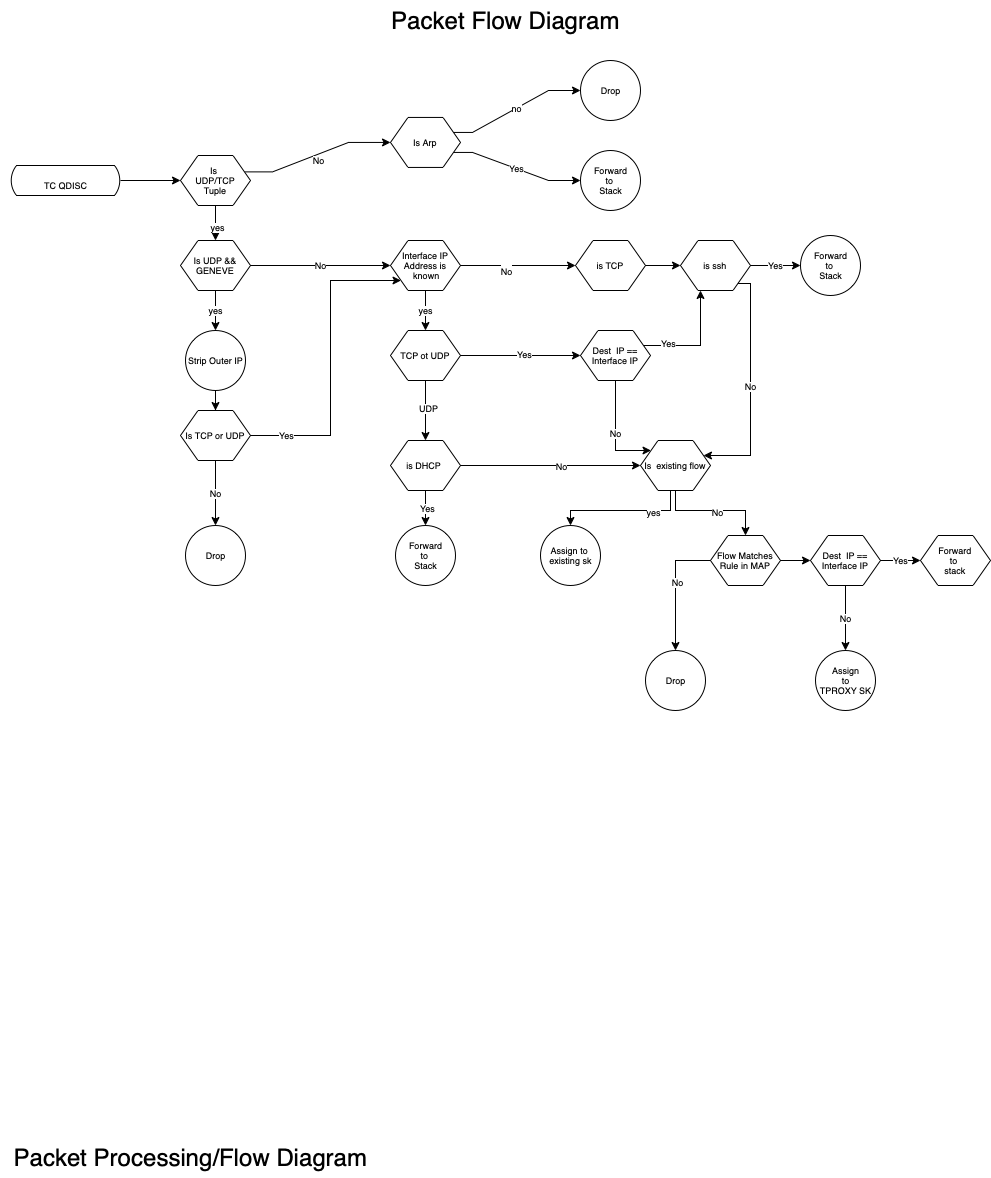

The diagram above was exported from draw.io. Its source (the exported page's mxGraphModel, read from the mxfile embedded in the PNG):
<mxGraphModel dx="1271" dy="747" grid="1" gridSize="10" guides="1" tooltips="1" connect="1" arrows="1" fold="1" page="1" pageScale="1" pageWidth="1100" pageHeight="850" background="none" math="0" shadow="0">
  <root>
    <mxCell id="0" />
    <mxCell id="1" parent="0" />
    <mxCell id="krVrn_JlVL3nMtogHJc7-12" value="&lt;font style=&quot;font-size: 24px;&quot;&gt;Packet Processing/Flow Diagram&lt;/font&gt;" style="text;html=1;resizable=0;autosize=1;align=center;verticalAlign=middle;points=[];fillColor=none;strokeColor=none;rounded=0;" vertex="1" parent="1">
      <mxGeometry y="1137" width="380" height="40" as="geometry" />
    </mxCell>
    <mxCell id="krVrn_JlVL3nMtogHJc7-76" value="" style="edgeStyle=orthogonalEdgeStyle;rounded=0;orthogonalLoop=1;jettySize=auto;html=1;fontSize=9;" edge="1" parent="1" source="krVrn_JlVL3nMtogHJc7-13" target="krVrn_JlVL3nMtogHJc7-21">
      <mxGeometry relative="1" as="geometry" />
    </mxCell>
    <mxCell id="krVrn_JlVL3nMtogHJc7-13" value="&lt;span style=&quot;font-size: 9px;&quot;&gt;TC QDISC&lt;/span&gt;" style="html=1;dashed=0;whitespace=wrap;shape=mxgraph.dfd.loop;fontSize=24;" vertex="1" parent="1">
      <mxGeometry x="10" y="164.99888888888893" width="110" height="30" as="geometry" />
    </mxCell>
    <mxCell id="krVrn_JlVL3nMtogHJc7-39" value="" style="edgeStyle=orthogonalEdgeStyle;rounded=0;orthogonalLoop=1;jettySize=auto;html=1;fontSize=9;noEdgeStyle=1;orthogonal=1;" edge="1" parent="1" source="krVrn_JlVL3nMtogHJc7-21" target="krVrn_JlVL3nMtogHJc7-29">
      <mxGeometry relative="1" as="geometry">
        <Array as="points">
          <mxPoint x="272" y="171.3888888888889" />
          <mxPoint x="348" y="141.94444444444446" />
        </Array>
      </mxGeometry>
    </mxCell>
    <mxCell id="krVrn_JlVL3nMtogHJc7-44" value="No" style="edgeLabel;html=1;align=center;verticalAlign=middle;resizable=0;points=[];fontSize=9;" vertex="1" connectable="0" parent="krVrn_JlVL3nMtogHJc7-39">
      <mxGeometry x="-0.5393" relative="1" as="geometry">
        <mxPoint x="39" y="-9" as="offset" />
      </mxGeometry>
    </mxCell>
    <mxCell id="krVrn_JlVL3nMtogHJc7-92" value="" style="edgeStyle=orthogonalEdgeStyle;rounded=0;orthogonalLoop=1;jettySize=auto;html=1;fontSize=9;" edge="1" parent="1" source="krVrn_JlVL3nMtogHJc7-21" target="krVrn_JlVL3nMtogHJc7-91">
      <mxGeometry relative="1" as="geometry" />
    </mxCell>
    <mxCell id="krVrn_JlVL3nMtogHJc7-93" value="yes" style="edgeLabel;html=1;align=center;verticalAlign=middle;resizable=0;points=[];fontSize=9;" vertex="1" connectable="0" parent="krVrn_JlVL3nMtogHJc7-92">
      <mxGeometry x="0.3604" y="1" relative="1" as="geometry">
        <mxPoint as="offset" />
      </mxGeometry>
    </mxCell>
    <mxCell id="krVrn_JlVL3nMtogHJc7-21" value="Is &lt;br&gt;UDP/TCP &lt;br&gt;Tuple" style="shape=hexagon;perimeter=hexagonPerimeter2;whiteSpace=wrap;html=1;size=0.25;fontSize=9;" vertex="1" parent="1">
      <mxGeometry x="180" y="155" width="70" height="50" as="geometry" />
    </mxCell>
    <mxCell id="krVrn_JlVL3nMtogHJc7-37" value="no" style="edgeStyle=orthogonalEdgeStyle;rounded=0;orthogonalLoop=1;jettySize=auto;html=1;fontSize=9;noEdgeStyle=1;orthogonal=1;" edge="1" parent="1" source="krVrn_JlVL3nMtogHJc7-29" target="krVrn_JlVL3nMtogHJc7-35">
      <mxGeometry relative="1" as="geometry">
        <Array as="points">
          <mxPoint x="472" y="131.94444444444446" />
          <mxPoint x="548" y="90" />
        </Array>
      </mxGeometry>
    </mxCell>
    <mxCell id="krVrn_JlVL3nMtogHJc7-43" value="Yes" style="edgeStyle=orthogonalEdgeStyle;rounded=0;orthogonalLoop=1;jettySize=auto;html=1;fontSize=9;noEdgeStyle=1;orthogonal=1;" edge="1" parent="1" source="krVrn_JlVL3nMtogHJc7-29" target="krVrn_JlVL3nMtogHJc7-42">
      <mxGeometry relative="1" as="geometry">
        <Array as="points">
          <mxPoint x="472" y="151.94444444444446" />
          <mxPoint x="548" y="180" />
        </Array>
      </mxGeometry>
    </mxCell>
    <mxCell id="krVrn_JlVL3nMtogHJc7-29" value="Is Arp" style="shape=hexagon;perimeter=hexagonPerimeter2;whiteSpace=wrap;html=1;size=0.25;fontSize=9;" vertex="1" parent="1">
      <mxGeometry x="390" y="116.94" width="70" height="50" as="geometry" />
    </mxCell>
    <mxCell id="krVrn_JlVL3nMtogHJc7-35" value="Drop" style="shape=ellipse;html=1;dashed=0;whitespace=wrap;aspect=fixed;perimeter=ellipsePerimeter;fontSize=9;" vertex="1" parent="1">
      <mxGeometry x="580" y="60" width="60" height="60" as="geometry" />
    </mxCell>
    <mxCell id="krVrn_JlVL3nMtogHJc7-42" value="Forward &lt;br&gt;to &lt;br&gt;Stack" style="shape=ellipse;html=1;dashed=0;whitespace=wrap;aspect=fixed;perimeter=ellipsePerimeter;fontSize=9;" vertex="1" parent="1">
      <mxGeometry x="580" y="150" width="60" height="60" as="geometry" />
    </mxCell>
    <mxCell id="krVrn_JlVL3nMtogHJc7-77" value="" style="edgeStyle=orthogonalEdgeStyle;rounded=0;orthogonalLoop=1;jettySize=auto;html=1;fontSize=9;" edge="1" parent="1" source="krVrn_JlVL3nMtogHJc7-46" target="krVrn_JlVL3nMtogHJc7-52">
      <mxGeometry relative="1" as="geometry" />
    </mxCell>
    <mxCell id="krVrn_JlVL3nMtogHJc7-84" value="Yes" style="edgeLabel;html=1;align=center;verticalAlign=middle;resizable=0;points=[];fontSize=9;" vertex="1" connectable="0" parent="krVrn_JlVL3nMtogHJc7-77">
      <mxGeometry x="-0.233" y="1" relative="1" as="geometry">
        <mxPoint as="offset" />
      </mxGeometry>
    </mxCell>
    <mxCell id="krVrn_JlVL3nMtogHJc7-87" value="" style="edgeStyle=orthogonalEdgeStyle;rounded=0;orthogonalLoop=1;jettySize=auto;html=1;fontSize=9;" edge="1" parent="1" source="krVrn_JlVL3nMtogHJc7-46" target="krVrn_JlVL3nMtogHJc7-82">
      <mxGeometry relative="1" as="geometry" />
    </mxCell>
    <mxCell id="krVrn_JlVL3nMtogHJc7-88" value="No" style="edgeLabel;html=1;align=center;verticalAlign=middle;resizable=0;points=[];fontSize=9;" vertex="1" connectable="0" parent="krVrn_JlVL3nMtogHJc7-87">
      <mxGeometry x="0.1077" relative="1" as="geometry">
        <mxPoint as="offset" />
      </mxGeometry>
    </mxCell>
    <mxCell id="krVrn_JlVL3nMtogHJc7-46" value="is DHCP&amp;nbsp;" style="shape=hexagon;perimeter=hexagonPerimeter2;whiteSpace=wrap;html=1;size=0.25;fontSize=9;" vertex="1" parent="1">
      <mxGeometry x="390" y="440" width="70" height="50" as="geometry" />
    </mxCell>
    <mxCell id="krVrn_JlVL3nMtogHJc7-74" value="" style="edgeStyle=orthogonalEdgeStyle;rounded=0;orthogonalLoop=1;jettySize=auto;html=1;fontSize=9;" edge="1" parent="1" source="krVrn_JlVL3nMtogHJc7-48" target="krVrn_JlVL3nMtogHJc7-46">
      <mxGeometry relative="1" as="geometry" />
    </mxCell>
    <mxCell id="krVrn_JlVL3nMtogHJc7-75" value="UDP" style="edgeLabel;html=1;align=center;verticalAlign=middle;resizable=0;points=[];fontSize=9;" vertex="1" connectable="0" parent="krVrn_JlVL3nMtogHJc7-74">
      <mxGeometry x="-0.0857" y="2" relative="1" as="geometry">
        <mxPoint as="offset" />
      </mxGeometry>
    </mxCell>
    <mxCell id="krVrn_JlVL3nMtogHJc7-79" value="" style="edgeStyle=orthogonalEdgeStyle;rounded=0;orthogonalLoop=1;jettySize=auto;html=1;fontSize=9;" edge="1" parent="1" source="krVrn_JlVL3nMtogHJc7-48" target="krVrn_JlVL3nMtogHJc7-78">
      <mxGeometry relative="1" as="geometry" />
    </mxCell>
    <mxCell id="krVrn_JlVL3nMtogHJc7-86" value="Yes" style="edgeLabel;html=1;align=center;verticalAlign=middle;resizable=0;points=[];fontSize=9;" vertex="1" connectable="0" parent="krVrn_JlVL3nMtogHJc7-79">
      <mxGeometry x="0.05" y="2" relative="1" as="geometry">
        <mxPoint as="offset" />
      </mxGeometry>
    </mxCell>
    <mxCell id="krVrn_JlVL3nMtogHJc7-48" value="TCP ot UDP" style="shape=hexagon;perimeter=hexagonPerimeter2;whiteSpace=wrap;html=1;size=0.25;fontSize=9;" vertex="1" parent="1">
      <mxGeometry x="390" y="330" width="70" height="50" as="geometry" />
    </mxCell>
    <mxCell id="krVrn_JlVL3nMtogHJc7-52" value="Forward &lt;br&gt;to &lt;br&gt;Stack" style="shape=ellipse;html=1;dashed=0;whitespace=wrap;aspect=fixed;perimeter=ellipsePerimeter;fontSize=9;" vertex="1" parent="1">
      <mxGeometry x="395" y="525" width="60" height="60" as="geometry" />
    </mxCell>
    <mxCell id="krVrn_JlVL3nMtogHJc7-73" value="yes" style="edgeStyle=orthogonalEdgeStyle;rounded=0;orthogonalLoop=1;jettySize=auto;html=1;fontSize=9;" edge="1" parent="1" source="krVrn_JlVL3nMtogHJc7-58" target="krVrn_JlVL3nMtogHJc7-48">
      <mxGeometry relative="1" as="geometry">
        <Array as="points">
          <mxPoint x="425" y="365" />
        </Array>
      </mxGeometry>
    </mxCell>
    <mxCell id="krVrn_JlVL3nMtogHJc7-90" value="" style="edgeStyle=orthogonalEdgeStyle;rounded=0;orthogonalLoop=1;jettySize=auto;html=1;fontSize=9;" edge="1" parent="1" source="krVrn_JlVL3nMtogHJc7-58" target="krVrn_JlVL3nMtogHJc7-68">
      <mxGeometry relative="1" as="geometry" />
    </mxCell>
    <mxCell id="krVrn_JlVL3nMtogHJc7-119" value="&lt;font style=&quot;font-size: 9px;&quot;&gt;No&lt;br&gt;&lt;/font&gt;" style="edgeLabel;html=1;align=center;verticalAlign=middle;resizable=0;points=[];fontSize=24;" vertex="1" connectable="0" parent="krVrn_JlVL3nMtogHJc7-90">
      <mxGeometry x="-0.2174" relative="1" as="geometry">
        <mxPoint as="offset" />
      </mxGeometry>
    </mxCell>
    <mxCell id="krVrn_JlVL3nMtogHJc7-58" value="Interface IP Address is&lt;br&gt;&amp;nbsp;known" style="shape=hexagon;perimeter=hexagonPerimeter2;whiteSpace=wrap;html=1;size=0.25;fontSize=9;" vertex="1" parent="1">
      <mxGeometry x="390" y="240" width="70" height="50" as="geometry" />
    </mxCell>
    <mxCell id="krVrn_JlVL3nMtogHJc7-72" value="Yes" style="edgeStyle=orthogonalEdgeStyle;rounded=0;orthogonalLoop=1;jettySize=auto;html=1;fontSize=9;" edge="1" parent="1" source="krVrn_JlVL3nMtogHJc7-62" target="krVrn_JlVL3nMtogHJc7-65">
      <mxGeometry relative="1" as="geometry" />
    </mxCell>
    <mxCell id="krVrn_JlVL3nMtogHJc7-83" value="No" style="edgeStyle=orthogonalEdgeStyle;rounded=0;orthogonalLoop=1;jettySize=auto;html=1;fontSize=9;entryX=1;entryY=0.25;entryDx=0;entryDy=0;exitX=0.814;exitY=0.86;exitDx=0;exitDy=0;exitPerimeter=0;" edge="1" parent="1" source="krVrn_JlVL3nMtogHJc7-62" target="krVrn_JlVL3nMtogHJc7-82">
      <mxGeometry relative="1" as="geometry">
        <Array as="points">
          <mxPoint x="750" y="283" />
          <mxPoint x="750" y="455" />
        </Array>
      </mxGeometry>
    </mxCell>
    <mxCell id="krVrn_JlVL3nMtogHJc7-62" value="is ssh" style="shape=hexagon;perimeter=hexagonPerimeter2;whiteSpace=wrap;html=1;size=0.25;fontSize=9;" vertex="1" parent="1">
      <mxGeometry x="680" y="240" width="70" height="50" as="geometry" />
    </mxCell>
    <mxCell id="krVrn_JlVL3nMtogHJc7-65" value="Forward &lt;br&gt;to &lt;br&gt;Stack" style="shape=ellipse;html=1;dashed=0;whitespace=wrap;aspect=fixed;perimeter=ellipsePerimeter;fontSize=9;" vertex="1" parent="1">
      <mxGeometry x="800" y="235" width="60" height="60" as="geometry" />
    </mxCell>
    <mxCell id="krVrn_JlVL3nMtogHJc7-71" value="" style="edgeStyle=orthogonalEdgeStyle;rounded=0;orthogonalLoop=1;jettySize=auto;html=1;fontSize=9;" edge="1" parent="1" source="krVrn_JlVL3nMtogHJc7-68" target="krVrn_JlVL3nMtogHJc7-62">
      <mxGeometry relative="1" as="geometry" />
    </mxCell>
    <mxCell id="krVrn_JlVL3nMtogHJc7-68" value="is TCP" style="shape=hexagon;perimeter=hexagonPerimeter2;whiteSpace=wrap;html=1;size=0.25;fontSize=9;" vertex="1" parent="1">
      <mxGeometry x="575" y="240" width="70" height="50" as="geometry" />
    </mxCell>
    <mxCell id="krVrn_JlVL3nMtogHJc7-80" value="" style="edgeStyle=orthogonalEdgeStyle;rounded=0;orthogonalLoop=1;jettySize=auto;html=1;fontSize=9;" edge="1" parent="1" source="krVrn_JlVL3nMtogHJc7-78" target="krVrn_JlVL3nMtogHJc7-62">
      <mxGeometry relative="1" as="geometry">
        <Array as="points">
          <mxPoint x="700" y="345" />
        </Array>
      </mxGeometry>
    </mxCell>
    <mxCell id="krVrn_JlVL3nMtogHJc7-81" value="Yes" style="edgeLabel;html=1;align=center;verticalAlign=middle;resizable=0;points=[];fontSize=9;" vertex="1" connectable="0" parent="krVrn_JlVL3nMtogHJc7-80">
      <mxGeometry x="0.08" relative="1" as="geometry">
        <mxPoint x="-33" as="offset" />
      </mxGeometry>
    </mxCell>
    <mxCell id="krVrn_JlVL3nMtogHJc7-85" value="No" style="edgeStyle=orthogonalEdgeStyle;rounded=0;orthogonalLoop=1;jettySize=auto;html=1;fontSize=9;" edge="1" parent="1" source="krVrn_JlVL3nMtogHJc7-78" target="krVrn_JlVL3nMtogHJc7-82">
      <mxGeometry relative="1" as="geometry">
        <Array as="points">
          <mxPoint x="615" y="450" />
        </Array>
      </mxGeometry>
    </mxCell>
    <mxCell id="krVrn_JlVL3nMtogHJc7-78" value="Dest &amp;nbsp;IP == Interface IP" style="shape=hexagon;perimeter=hexagonPerimeter2;whiteSpace=wrap;html=1;size=0.25;fontSize=9;" vertex="1" parent="1">
      <mxGeometry x="580" y="330" width="70" height="50" as="geometry" />
    </mxCell>
    <mxCell id="krVrn_JlVL3nMtogHJc7-104" value="" style="edgeStyle=orthogonalEdgeStyle;rounded=0;orthogonalLoop=1;jettySize=auto;html=1;fontSize=9;" edge="1" parent="1" source="krVrn_JlVL3nMtogHJc7-82" target="krVrn_JlVL3nMtogHJc7-103">
      <mxGeometry relative="1" as="geometry">
        <Array as="points">
          <mxPoint x="670" y="510" />
          <mxPoint x="570" y="510" />
        </Array>
      </mxGeometry>
    </mxCell>
    <mxCell id="krVrn_JlVL3nMtogHJc7-105" value="yes" style="edgeLabel;html=1;align=center;verticalAlign=middle;resizable=0;points=[];fontSize=9;" vertex="1" connectable="0" parent="krVrn_JlVL3nMtogHJc7-104">
      <mxGeometry x="-0.4364" y="1" relative="1" as="geometry">
        <mxPoint as="offset" />
      </mxGeometry>
    </mxCell>
    <mxCell id="krVrn_JlVL3nMtogHJc7-107" value="" style="edgeStyle=orthogonalEdgeStyle;rounded=0;orthogonalLoop=1;jettySize=auto;html=1;fontSize=9;" edge="1" parent="1" source="krVrn_JlVL3nMtogHJc7-82" target="krVrn_JlVL3nMtogHJc7-106">
      <mxGeometry relative="1" as="geometry">
        <Array as="points">
          <mxPoint x="675" y="510" />
          <mxPoint x="745" y="510" />
        </Array>
      </mxGeometry>
    </mxCell>
    <mxCell id="krVrn_JlVL3nMtogHJc7-108" value="No" style="edgeLabel;html=1;align=center;verticalAlign=middle;resizable=0;points=[];fontSize=9;" vertex="1" connectable="0" parent="krVrn_JlVL3nMtogHJc7-107">
      <mxGeometry x="0.0615" y="-1" relative="1" as="geometry">
        <mxPoint as="offset" />
      </mxGeometry>
    </mxCell>
    <mxCell id="krVrn_JlVL3nMtogHJc7-82" value="Is &amp;nbsp;existing flow" style="shape=hexagon;perimeter=hexagonPerimeter2;whiteSpace=wrap;html=1;size=0.25;fontSize=9;" vertex="1" parent="1">
      <mxGeometry x="640" y="440" width="70" height="50" as="geometry" />
    </mxCell>
    <mxCell id="krVrn_JlVL3nMtogHJc7-95" value="yes" style="edgeStyle=orthogonalEdgeStyle;rounded=0;orthogonalLoop=1;jettySize=auto;html=1;fontSize=9;" edge="1" parent="1" source="krVrn_JlVL3nMtogHJc7-91" target="krVrn_JlVL3nMtogHJc7-94">
      <mxGeometry relative="1" as="geometry" />
    </mxCell>
    <mxCell id="krVrn_JlVL3nMtogHJc7-96" value="No" style="edgeStyle=orthogonalEdgeStyle;rounded=0;orthogonalLoop=1;jettySize=auto;html=1;fontSize=9;" edge="1" parent="1" source="krVrn_JlVL3nMtogHJc7-91" target="krVrn_JlVL3nMtogHJc7-58">
      <mxGeometry relative="1" as="geometry" />
    </mxCell>
    <mxCell id="krVrn_JlVL3nMtogHJc7-91" value="Is UDP &amp;amp;&amp;amp; GENEVE" style="shape=hexagon;perimeter=hexagonPerimeter2;whiteSpace=wrap;html=1;size=0.25;fontSize=9;" vertex="1" parent="1">
      <mxGeometry x="180" y="240" width="70" height="50" as="geometry" />
    </mxCell>
    <mxCell id="krVrn_JlVL3nMtogHJc7-98" value="" style="edgeStyle=orthogonalEdgeStyle;rounded=0;orthogonalLoop=1;jettySize=auto;html=1;fontSize=9;" edge="1" parent="1" source="krVrn_JlVL3nMtogHJc7-94" target="krVrn_JlVL3nMtogHJc7-97">
      <mxGeometry relative="1" as="geometry" />
    </mxCell>
    <mxCell id="krVrn_JlVL3nMtogHJc7-94" value="Strip Outer IP" style="shape=ellipse;html=1;dashed=0;whitespace=wrap;aspect=fixed;perimeter=ellipsePerimeter;fontSize=9;" vertex="1" parent="1">
      <mxGeometry x="185" y="330" width="60" height="60" as="geometry" />
    </mxCell>
    <mxCell id="krVrn_JlVL3nMtogHJc7-100" value="No" style="edgeStyle=orthogonalEdgeStyle;rounded=0;orthogonalLoop=1;jettySize=auto;html=1;fontSize=9;" edge="1" parent="1" source="krVrn_JlVL3nMtogHJc7-97" target="krVrn_JlVL3nMtogHJc7-99">
      <mxGeometry relative="1" as="geometry" />
    </mxCell>
    <mxCell id="krVrn_JlVL3nMtogHJc7-101" style="edgeStyle=orthogonalEdgeStyle;rounded=0;orthogonalLoop=1;jettySize=auto;html=1;fontSize=9;exitX=1;exitY=0.5;exitDx=0;exitDy=0;" edge="1" parent="1" source="krVrn_JlVL3nMtogHJc7-97" target="krVrn_JlVL3nMtogHJc7-58">
      <mxGeometry relative="1" as="geometry">
        <Array as="points">
          <mxPoint x="330" y="435" />
          <mxPoint x="330" y="280" />
        </Array>
      </mxGeometry>
    </mxCell>
    <mxCell id="krVrn_JlVL3nMtogHJc7-102" value="Yes" style="edgeLabel;html=1;align=center;verticalAlign=middle;resizable=0;points=[];fontSize=9;" vertex="1" connectable="0" parent="krVrn_JlVL3nMtogHJc7-101">
      <mxGeometry x="-0.7695" y="1" relative="1" as="geometry">
        <mxPoint as="offset" />
      </mxGeometry>
    </mxCell>
    <mxCell id="krVrn_JlVL3nMtogHJc7-97" value="Is TCP or UDP" style="shape=hexagon;perimeter=hexagonPerimeter2;whiteSpace=wrap;html=1;size=0.25;fontSize=9;" vertex="1" parent="1">
      <mxGeometry x="180" y="410" width="70" height="50" as="geometry" />
    </mxCell>
    <mxCell id="krVrn_JlVL3nMtogHJc7-99" value="Drop" style="shape=ellipse;html=1;dashed=0;whitespace=wrap;aspect=fixed;perimeter=ellipsePerimeter;fontSize=9;" vertex="1" parent="1">
      <mxGeometry x="185" y="525" width="60" height="60" as="geometry" />
    </mxCell>
    <mxCell id="krVrn_JlVL3nMtogHJc7-103" value="Assign to &lt;br&gt;existing sk" style="shape=ellipse;html=1;dashed=0;whitespace=wrap;aspect=fixed;perimeter=ellipsePerimeter;fontSize=9;" vertex="1" parent="1">
      <mxGeometry x="540" y="525" width="60" height="60" as="geometry" />
    </mxCell>
    <mxCell id="krVrn_JlVL3nMtogHJc7-110" value="" style="edgeStyle=orthogonalEdgeStyle;rounded=0;orthogonalLoop=1;jettySize=auto;html=1;fontSize=9;" edge="1" parent="1" source="krVrn_JlVL3nMtogHJc7-106" target="krVrn_JlVL3nMtogHJc7-109">
      <mxGeometry relative="1" as="geometry" />
    </mxCell>
    <mxCell id="krVrn_JlVL3nMtogHJc7-111" value="No" style="edgeLabel;html=1;align=center;verticalAlign=middle;resizable=0;points=[];fontSize=9;" vertex="1" connectable="0" parent="krVrn_JlVL3nMtogHJc7-110">
      <mxGeometry x="-0.1106" y="1" relative="1" as="geometry">
        <mxPoint as="offset" />
      </mxGeometry>
    </mxCell>
    <mxCell id="krVrn_JlVL3nMtogHJc7-113" value="" style="edgeStyle=orthogonalEdgeStyle;rounded=0;orthogonalLoop=1;jettySize=auto;html=1;fontSize=9;" edge="1" parent="1" source="krVrn_JlVL3nMtogHJc7-106" target="krVrn_JlVL3nMtogHJc7-112">
      <mxGeometry relative="1" as="geometry" />
    </mxCell>
    <mxCell id="krVrn_JlVL3nMtogHJc7-106" value="Flow Matches Rule in MAP" style="shape=hexagon;perimeter=hexagonPerimeter2;whiteSpace=wrap;html=1;size=0.25;fontSize=9;" vertex="1" parent="1">
      <mxGeometry x="710" y="535" width="70" height="50" as="geometry" />
    </mxCell>
    <mxCell id="krVrn_JlVL3nMtogHJc7-109" value="Drop" style="shape=ellipse;html=1;dashed=0;whitespace=wrap;aspect=fixed;perimeter=ellipsePerimeter;fontSize=9;" vertex="1" parent="1">
      <mxGeometry x="645" y="650" width="60" height="60" as="geometry" />
    </mxCell>
    <mxCell id="krVrn_JlVL3nMtogHJc7-115" value="Yes" style="edgeStyle=orthogonalEdgeStyle;rounded=0;orthogonalLoop=1;jettySize=auto;html=1;fontSize=9;" edge="1" parent="1" source="krVrn_JlVL3nMtogHJc7-112" target="krVrn_JlVL3nMtogHJc7-114">
      <mxGeometry relative="1" as="geometry" />
    </mxCell>
    <mxCell id="krVrn_JlVL3nMtogHJc7-117" value="No" style="edgeStyle=orthogonalEdgeStyle;rounded=0;orthogonalLoop=1;jettySize=auto;html=1;fontSize=9;" edge="1" parent="1" source="krVrn_JlVL3nMtogHJc7-112" target="krVrn_JlVL3nMtogHJc7-116">
      <mxGeometry relative="1" as="geometry" />
    </mxCell>
    <mxCell id="krVrn_JlVL3nMtogHJc7-112" value="Dest &amp;nbsp;IP == Interface IP" style="shape=hexagon;perimeter=hexagonPerimeter2;whiteSpace=wrap;html=1;size=0.25;fontSize=9;" vertex="1" parent="1">
      <mxGeometry x="810" y="535" width="70" height="50" as="geometry" />
    </mxCell>
    <mxCell id="krVrn_JlVL3nMtogHJc7-114" value="Forward &lt;br&gt;to &lt;br&gt;stack" style="shape=hexagon;perimeter=hexagonPerimeter2;whiteSpace=wrap;html=1;size=0.25;fontSize=9;" vertex="1" parent="1">
      <mxGeometry x="920" y="535" width="70" height="50" as="geometry" />
    </mxCell>
    <mxCell id="krVrn_JlVL3nMtogHJc7-116" value="Assign&lt;br&gt;&amp;nbsp;to &lt;br&gt;TPROXY SK&lt;br&gt;" style="shape=ellipse;html=1;dashed=0;whitespace=wrap;aspect=fixed;perimeter=ellipsePerimeter;fontSize=9;" vertex="1" parent="1">
      <mxGeometry x="815" y="650" width="60" height="60" as="geometry" />
    </mxCell>
    <mxCell id="krVrn_JlVL3nMtogHJc7-118" value="&lt;font size=&quot;5&quot;&gt;Packet Flow Diagram&lt;/font&gt;" style="text;html=1;resizable=0;autosize=1;align=center;verticalAlign=middle;points=[];fillColor=none;strokeColor=none;rounded=0;fontSize=9;" vertex="1" parent="1">
      <mxGeometry x="380" width="250" height="40" as="geometry" />
    </mxCell>
  </root>
</mxGraphModel>